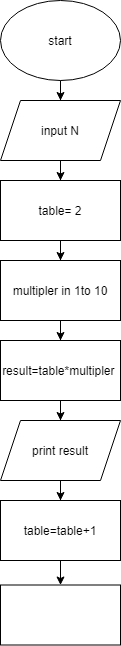

The diagram above was exported from draw.io. Its source (the exported page's mxGraphModel, read from the mxfile embedded in the PNG):
<mxGraphModel dx="864" dy="418" grid="1" gridSize="10" guides="1" tooltips="1" connect="1" arrows="1" fold="1" page="1" pageScale="1" pageWidth="827" pageHeight="1169" math="0" shadow="0">
  <root>
    <mxCell id="WIyWlLk6GJQsqaUBKTNV-0" />
    <mxCell id="WIyWlLk6GJQsqaUBKTNV-1" parent="WIyWlLk6GJQsqaUBKTNV-0" />
    <mxCell id="JuBU7lw8k6xVP4vRlaLn-13" value="" style="edgeStyle=orthogonalEdgeStyle;rounded=0;orthogonalLoop=1;jettySize=auto;html=1;" edge="1" parent="WIyWlLk6GJQsqaUBKTNV-1" source="JuBU7lw8k6xVP4vRlaLn-11" target="JuBU7lw8k6xVP4vRlaLn-12">
      <mxGeometry relative="1" as="geometry" />
    </mxCell>
    <mxCell id="JuBU7lw8k6xVP4vRlaLn-11" value="start" style="ellipse;whiteSpace=wrap;html=1;" vertex="1" parent="WIyWlLk6GJQsqaUBKTNV-1">
      <mxGeometry x="280" width="120" height="80" as="geometry" />
    </mxCell>
    <mxCell id="JuBU7lw8k6xVP4vRlaLn-15" value="" style="edgeStyle=orthogonalEdgeStyle;rounded=0;orthogonalLoop=1;jettySize=auto;html=1;" edge="1" parent="WIyWlLk6GJQsqaUBKTNV-1" source="JuBU7lw8k6xVP4vRlaLn-12" target="JuBU7lw8k6xVP4vRlaLn-14">
      <mxGeometry relative="1" as="geometry" />
    </mxCell>
    <mxCell id="JuBU7lw8k6xVP4vRlaLn-12" value="input N" style="shape=parallelogram;perimeter=parallelogramPerimeter;whiteSpace=wrap;html=1;fixedSize=1;" vertex="1" parent="WIyWlLk6GJQsqaUBKTNV-1">
      <mxGeometry x="280" y="100" width="120" height="60" as="geometry" />
    </mxCell>
    <mxCell id="JuBU7lw8k6xVP4vRlaLn-17" value="" style="edgeStyle=orthogonalEdgeStyle;rounded=0;orthogonalLoop=1;jettySize=auto;html=1;" edge="1" parent="WIyWlLk6GJQsqaUBKTNV-1" source="JuBU7lw8k6xVP4vRlaLn-14" target="JuBU7lw8k6xVP4vRlaLn-16">
      <mxGeometry relative="1" as="geometry" />
    </mxCell>
    <mxCell id="JuBU7lw8k6xVP4vRlaLn-14" value="table= 2" style="whiteSpace=wrap;html=1;" vertex="1" parent="WIyWlLk6GJQsqaUBKTNV-1">
      <mxGeometry x="280" y="180" width="120" height="60" as="geometry" />
    </mxCell>
    <mxCell id="JuBU7lw8k6xVP4vRlaLn-19" value="" style="edgeStyle=orthogonalEdgeStyle;rounded=0;orthogonalLoop=1;jettySize=auto;html=1;" edge="1" parent="WIyWlLk6GJQsqaUBKTNV-1" source="JuBU7lw8k6xVP4vRlaLn-16" target="JuBU7lw8k6xVP4vRlaLn-18">
      <mxGeometry relative="1" as="geometry" />
    </mxCell>
    <mxCell id="JuBU7lw8k6xVP4vRlaLn-16" value="multipler in 1to 10" style="whiteSpace=wrap;html=1;" vertex="1" parent="WIyWlLk6GJQsqaUBKTNV-1">
      <mxGeometry x="280" y="260" width="120" height="60" as="geometry" />
    </mxCell>
    <mxCell id="JuBU7lw8k6xVP4vRlaLn-23" value="" style="edgeStyle=orthogonalEdgeStyle;rounded=0;orthogonalLoop=1;jettySize=auto;html=1;" edge="1" parent="WIyWlLk6GJQsqaUBKTNV-1" source="JuBU7lw8k6xVP4vRlaLn-18" target="JuBU7lw8k6xVP4vRlaLn-22">
      <mxGeometry relative="1" as="geometry" />
    </mxCell>
    <mxCell id="JuBU7lw8k6xVP4vRlaLn-18" value="result=table*multipler&amp;nbsp;" style="whiteSpace=wrap;html=1;" vertex="1" parent="WIyWlLk6GJQsqaUBKTNV-1">
      <mxGeometry x="280" y="340" width="120" height="60" as="geometry" />
    </mxCell>
    <mxCell id="JuBU7lw8k6xVP4vRlaLn-25" value="" style="edgeStyle=orthogonalEdgeStyle;rounded=0;orthogonalLoop=1;jettySize=auto;html=1;" edge="1" parent="WIyWlLk6GJQsqaUBKTNV-1" source="JuBU7lw8k6xVP4vRlaLn-22" target="JuBU7lw8k6xVP4vRlaLn-24">
      <mxGeometry relative="1" as="geometry" />
    </mxCell>
    <mxCell id="JuBU7lw8k6xVP4vRlaLn-22" value="print result" style="shape=parallelogram;perimeter=parallelogramPerimeter;whiteSpace=wrap;html=1;fixedSize=1;" vertex="1" parent="WIyWlLk6GJQsqaUBKTNV-1">
      <mxGeometry x="280" y="420" width="120" height="60" as="geometry" />
    </mxCell>
    <mxCell id="JuBU7lw8k6xVP4vRlaLn-27" value="" style="edgeStyle=orthogonalEdgeStyle;rounded=0;orthogonalLoop=1;jettySize=auto;html=1;" edge="1" parent="WIyWlLk6GJQsqaUBKTNV-1" source="JuBU7lw8k6xVP4vRlaLn-24" target="JuBU7lw8k6xVP4vRlaLn-26">
      <mxGeometry relative="1" as="geometry" />
    </mxCell>
    <mxCell id="JuBU7lw8k6xVP4vRlaLn-24" value="table=table+1" style="whiteSpace=wrap;html=1;" vertex="1" parent="WIyWlLk6GJQsqaUBKTNV-1">
      <mxGeometry x="280" y="500" width="120" height="60" as="geometry" />
    </mxCell>
    <mxCell id="JuBU7lw8k6xVP4vRlaLn-26" value="" style="whiteSpace=wrap;html=1;" vertex="1" parent="WIyWlLk6GJQsqaUBKTNV-1">
      <mxGeometry x="280" y="584.5" width="120" height="60" as="geometry" />
    </mxCell>
  </root>
</mxGraphModel>